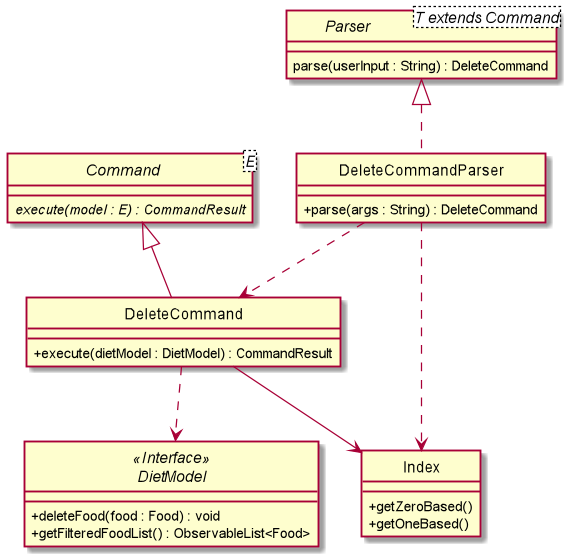

The diagram above was rendered by PlantUML. Its source (embedded in the PNG):
@startuml

skinparam backgroundColor #ffffff
skinparam classAttributeIconSize 0
hide circle


class DeleteCommandParser implements Parser {
    + parse(args : String) : DeleteCommand
}

interface Parser<T extends Command> {
    parse(userInput : String) : DeleteCommand
}

abstract class Command<E> {
    {abstract} execute(model : E) : CommandResult
}

class DeleteCommand extends Command {


    + execute(dietModel : DietModel) : CommandResult

}

interface DietModel <<Interface>> {
    + deleteFood(food : Food) : void
    + getFilteredFoodList() : ObservableList<Food>
}

class Index {
    + getZeroBased()
    + getOneBased()
}


DeleteCommandParser ..> DeleteCommand
DeleteCommand ..> DietModel
DeleteCommandParser ..> Index
DeleteCommand --> Index

@enduml